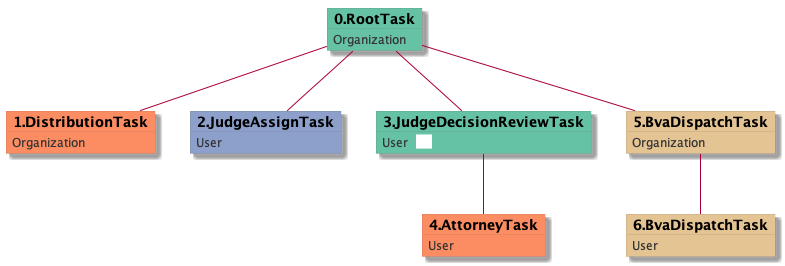

The diagram above was rendered by PlantUML. Its source (embedded in the PNG):
@startuml
skinparam {
  ObjectBorderColor #555
  ObjectBorderThickness 0
  ObjectFontStyle bold
  ObjectFontSize 14
  ObjectAttributeFontColor #333
  ObjectAttributeFontSize 12
}
  object 0.RootTask #66c2a5 {
Organization
}
  object 1.DistributionTask #fc8d62 {
Organization
}
  object 2.JudgeAssignTask #8da0cb {
User
}
  object 3.JudgeDecisionReviewTask #66c2a5 {
User  <back:white>    </back>
}
  object 4.AttorneyTask #fc8d62 {
User
}
  object 5.BvaDispatchTask #e5c494 {
Organization
}
  object 6.BvaDispatchTask #e5c494 {
User
}
0.RootTask -- 1.DistributionTask
0.RootTask -- 2.JudgeAssignTask
0.RootTask -- 3.JudgeDecisionReviewTask
3.JudgeDecisionReviewTask -- 4.AttorneyTask
0.RootTask -- 5.BvaDispatchTask
5.BvaDispatchTask -- 6.BvaDispatchTask
@enduml